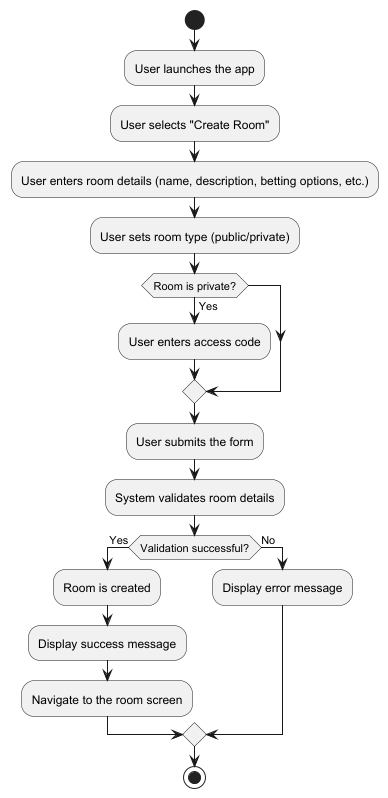

The diagram above was rendered by PlantUML. Its source (embedded in the PNG):
@startuml
start
:User launches the app;
:User selects "Create Room";
:User enters room details (name, description, betting options, etc.);
:User sets room type (public/private);
if (Room is private?) then (Yes)
  :User enters access code;
endif
:User submits the form;
:System validates room details;
if (Validation successful?) then (Yes)
  :Room is created;
  :Display success message;
  :Navigate to the room screen;
else (No)
  :Display error message;
endif
stop
@enduml